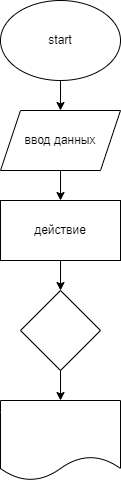

The diagram above was exported from draw.io. Its source (the exported page's mxGraphModel, read from the mxfile embedded in the PNG):
<mxGraphModel dx="734" dy="338" grid="1" gridSize="10" guides="1" tooltips="1" connect="1" arrows="1" fold="1" page="1" pageScale="1" pageWidth="827" pageHeight="1169" math="0" shadow="0">
  <root>
    <mxCell id="0" />
    <mxCell id="1" parent="0" />
    <mxCell id="4" value="" style="edgeStyle=none;html=1;" parent="1" source="2" target="3" edge="1">
      <mxGeometry relative="1" as="geometry" />
    </mxCell>
    <mxCell id="2" value="start" style="ellipse;whiteSpace=wrap;html=1;" parent="1" vertex="1">
      <mxGeometry x="310" y="10" width="120" height="80" as="geometry" />
    </mxCell>
    <mxCell id="6" value="" style="edgeStyle=none;html=1;" parent="1" source="3" target="5" edge="1">
      <mxGeometry relative="1" as="geometry" />
    </mxCell>
    <mxCell id="3" value="ввод данных" style="shape=parallelogram;perimeter=parallelogramPerimeter;whiteSpace=wrap;html=1;fixedSize=1;" parent="1" vertex="1">
      <mxGeometry x="310" y="120" width="120" height="60" as="geometry" />
    </mxCell>
    <mxCell id="8" value="" style="edgeStyle=none;html=1;" parent="1" source="5" target="7" edge="1">
      <mxGeometry relative="1" as="geometry" />
    </mxCell>
    <mxCell id="5" value="действие" style="whiteSpace=wrap;html=1;" parent="1" vertex="1">
      <mxGeometry x="310" y="210" width="120" height="60" as="geometry" />
    </mxCell>
    <mxCell id="10" value="" style="edgeStyle=none;html=1;" parent="1" source="7" target="9" edge="1">
      <mxGeometry relative="1" as="geometry" />
    </mxCell>
    <mxCell id="7" value="" style="rhombus;whiteSpace=wrap;html=1;" parent="1" vertex="1">
      <mxGeometry x="330" y="300" width="80" height="80" as="geometry" />
    </mxCell>
    <mxCell id="9" value="" style="shape=document;whiteSpace=wrap;html=1;boundedLbl=1;" parent="1" vertex="1">
      <mxGeometry x="310" y="410" width="120" height="80" as="geometry" />
    </mxCell>
  </root>
</mxGraphModel>